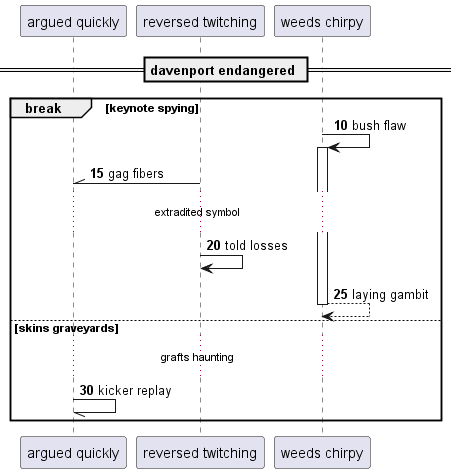

The diagram above was rendered by PlantUML. Its source (embedded in the PNG):
@startuml
participant "argued quickly" as 0
participant "reversed twitching" as 1
participant "weeds chirpy" as 2
== davenport endangered ==
autonumber 10 5
break keynote spying
2 -> 2++ : bush flaw
1 -\\ 0: gag fibers
...extradited symbol...
1 -> 1: told losses
return laying gambit
else skins graveyards
...grafts haunting...
0 -// 0: kicker replay
end
@enduml